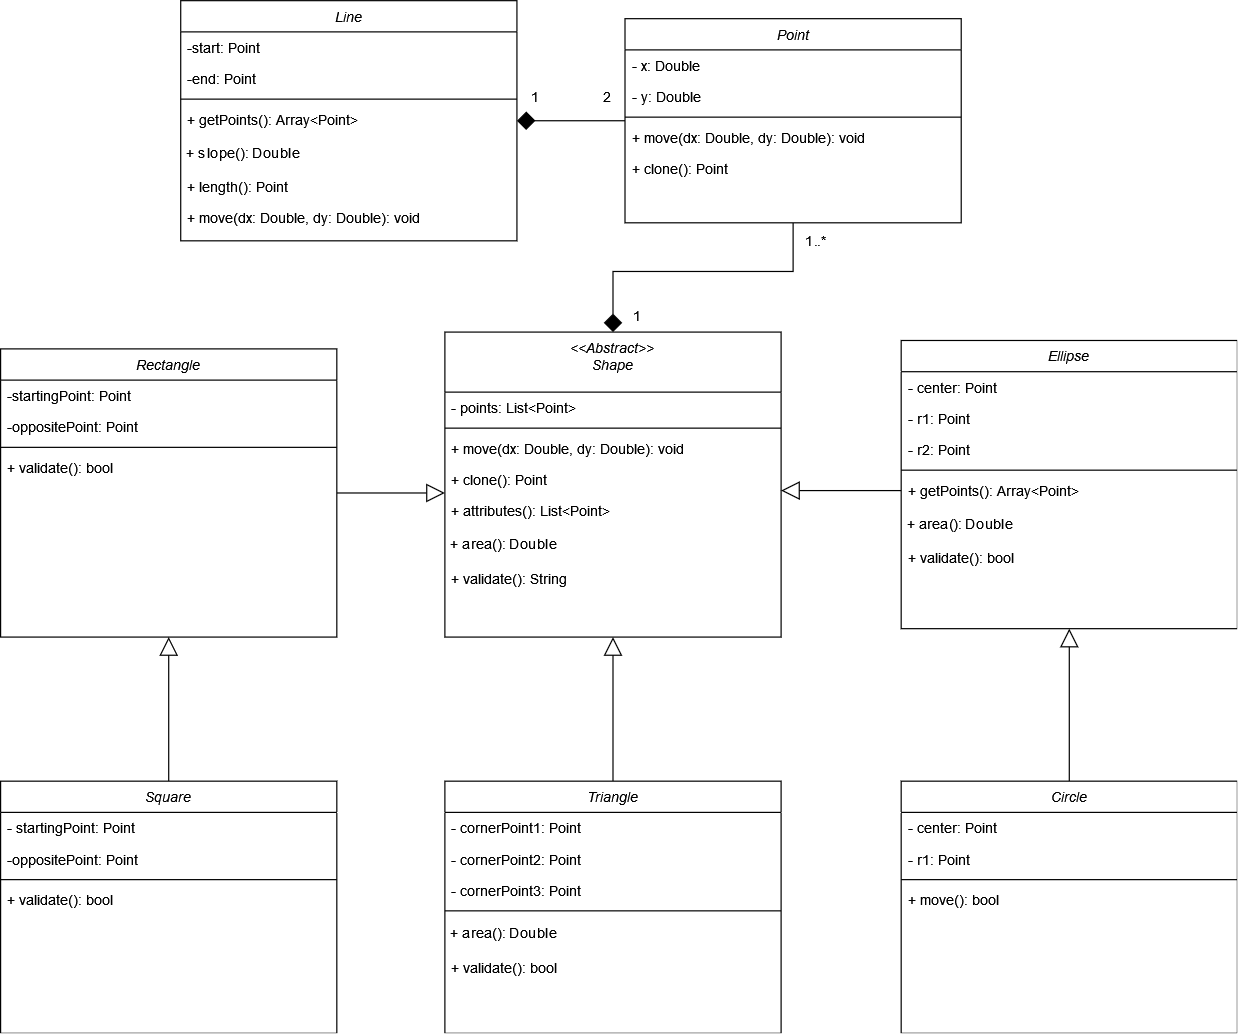

The diagram above was exported from draw.io. Its source (the exported page's mxGraphModel, read from the mxfile embedded in the PNG):
<mxGraphModel dx="2514" dy="920" grid="1" gridSize="10" guides="1" tooltips="1" connect="1" arrows="1" fold="1" page="1" pageScale="1" pageWidth="827" pageHeight="1169" math="0" shadow="0">
  <root>
    <mxCell id="WIyWlLk6GJQsqaUBKTNV-0" />
    <mxCell id="WIyWlLk6GJQsqaUBKTNV-1" parent="WIyWlLk6GJQsqaUBKTNV-0" />
    <mxCell id="Lo9rBZUr5EWBByHOK7Kq-12" style="edgeStyle=orthogonalEdgeStyle;rounded=0;orthogonalLoop=1;jettySize=auto;html=1;entryX=0.5;entryY=0;entryDx=0;entryDy=0;endArrow=diamond;endFill=1;endSize=13;" parent="WIyWlLk6GJQsqaUBKTNV-1" source="zkfFHV4jXpPFQw0GAbJ--0" target="Lo9rBZUr5EWBByHOK7Kq-0" edge="1">
      <mxGeometry relative="1" as="geometry" />
    </mxCell>
    <mxCell id="Lo9rBZUr5EWBByHOK7Kq-14" style="edgeStyle=orthogonalEdgeStyle;rounded=0;orthogonalLoop=1;jettySize=auto;html=1;endArrow=diamond;endFill=1;endSize=13;" parent="WIyWlLk6GJQsqaUBKTNV-1" source="zkfFHV4jXpPFQw0GAbJ--0" target="pKnvmbRFdurTGXLO_dpD-6" edge="1">
      <mxGeometry relative="1" as="geometry" />
    </mxCell>
    <mxCell id="zkfFHV4jXpPFQw0GAbJ--0" value="Point" style="swimlane;fontStyle=2;align=center;verticalAlign=top;childLayout=stackLayout;horizontal=1;startSize=26;horizontalStack=0;resizeParent=1;resizeLast=0;collapsible=1;marginBottom=0;rounded=0;shadow=0;strokeWidth=1;" parent="WIyWlLk6GJQsqaUBKTNV-1" vertex="1">
      <mxGeometry x="390" y="325" width="280" height="170" as="geometry">
        <mxRectangle x="230" y="140" width="160" height="26" as="alternateBounds" />
      </mxGeometry>
    </mxCell>
    <mxCell id="zkfFHV4jXpPFQw0GAbJ--1" value="- x: Double" style="text;align=left;verticalAlign=top;spacingLeft=4;spacingRight=4;overflow=hidden;rotatable=0;points=[[0,0.5],[1,0.5]];portConstraint=eastwest;" parent="zkfFHV4jXpPFQw0GAbJ--0" vertex="1">
      <mxGeometry y="26" width="280" height="26" as="geometry" />
    </mxCell>
    <mxCell id="zkfFHV4jXpPFQw0GAbJ--2" value="- y: Double" style="text;align=left;verticalAlign=top;spacingLeft=4;spacingRight=4;overflow=hidden;rotatable=0;points=[[0,0.5],[1,0.5]];portConstraint=eastwest;rounded=0;shadow=0;html=0;" parent="zkfFHV4jXpPFQw0GAbJ--0" vertex="1">
      <mxGeometry y="52" width="280" height="26" as="geometry" />
    </mxCell>
    <mxCell id="zkfFHV4jXpPFQw0GAbJ--4" value="" style="line;html=1;strokeWidth=1;align=left;verticalAlign=middle;spacingTop=-1;spacingLeft=3;spacingRight=3;rotatable=0;labelPosition=right;points=[];portConstraint=eastwest;" parent="zkfFHV4jXpPFQw0GAbJ--0" vertex="1">
      <mxGeometry y="78" width="280" height="8" as="geometry" />
    </mxCell>
    <mxCell id="pKnvmbRFdurTGXLO_dpD-4" value="+ move(dx: Double, dy: Double): void" style="text;align=left;verticalAlign=top;spacingLeft=4;spacingRight=4;overflow=hidden;rotatable=0;points=[[0,0.5],[1,0.5]];portConstraint=eastwest;" parent="zkfFHV4jXpPFQw0GAbJ--0" vertex="1">
      <mxGeometry y="86" width="280" height="26" as="geometry" />
    </mxCell>
    <mxCell id="pKnvmbRFdurTGXLO_dpD-3" value="+ clone(): Point" style="text;align=left;verticalAlign=top;spacingLeft=4;spacingRight=4;overflow=hidden;rotatable=0;points=[[0,0.5],[1,0.5]];portConstraint=eastwest;" parent="zkfFHV4jXpPFQw0GAbJ--0" vertex="1">
      <mxGeometry y="112" width="280" height="26" as="geometry" />
    </mxCell>
    <mxCell id="pKnvmbRFdurTGXLO_dpD-6" value="Line" style="swimlane;fontStyle=2;align=center;verticalAlign=top;childLayout=stackLayout;horizontal=1;startSize=26;horizontalStack=0;resizeParent=1;resizeLast=0;collapsible=1;marginBottom=0;rounded=0;shadow=0;strokeWidth=1;" parent="WIyWlLk6GJQsqaUBKTNV-1" vertex="1">
      <mxGeometry x="20" y="310" width="280" height="200" as="geometry">
        <mxRectangle x="230" y="140" width="160" height="26" as="alternateBounds" />
      </mxGeometry>
    </mxCell>
    <mxCell id="pKnvmbRFdurTGXLO_dpD-7" value="-start: Point" style="text;align=left;verticalAlign=top;spacingLeft=4;spacingRight=4;overflow=hidden;rotatable=0;points=[[0,0.5],[1,0.5]];portConstraint=eastwest;" parent="pKnvmbRFdurTGXLO_dpD-6" vertex="1">
      <mxGeometry y="26" width="280" height="26" as="geometry" />
    </mxCell>
    <mxCell id="pKnvmbRFdurTGXLO_dpD-8" value="-end: Point" style="text;align=left;verticalAlign=top;spacingLeft=4;spacingRight=4;overflow=hidden;rotatable=0;points=[[0,0.5],[1,0.5]];portConstraint=eastwest;rounded=0;shadow=0;html=0;" parent="pKnvmbRFdurTGXLO_dpD-6" vertex="1">
      <mxGeometry y="52" width="280" height="26" as="geometry" />
    </mxCell>
    <mxCell id="pKnvmbRFdurTGXLO_dpD-9" value="" style="line;html=1;strokeWidth=1;align=left;verticalAlign=middle;spacingTop=-1;spacingLeft=3;spacingRight=3;rotatable=0;labelPosition=right;points=[];portConstraint=eastwest;" parent="pKnvmbRFdurTGXLO_dpD-6" vertex="1">
      <mxGeometry y="78" width="280" height="8" as="geometry" />
    </mxCell>
    <mxCell id="pKnvmbRFdurTGXLO_dpD-10" value="+ getPoints(): Array&lt;Point&gt;" style="text;align=left;verticalAlign=top;spacingLeft=4;spacingRight=4;overflow=hidden;rotatable=0;points=[[0,0.5],[1,0.5]];portConstraint=eastwest;" parent="pKnvmbRFdurTGXLO_dpD-6" vertex="1">
      <mxGeometry y="86" width="280" height="26" as="geometry" />
    </mxCell>
    <mxCell id="pKnvmbRFdurTGXLO_dpD-11" value="&amp;nbsp;+ slope(): Double" style="text;html=1;align=left;verticalAlign=middle;resizable=0;points=[];autosize=1;strokeColor=none;fillColor=none;" parent="pKnvmbRFdurTGXLO_dpD-6" vertex="1">
      <mxGeometry y="112" width="280" height="30" as="geometry" />
    </mxCell>
    <mxCell id="pKnvmbRFdurTGXLO_dpD-12" value="+ length(): Point" style="text;align=left;verticalAlign=top;spacingLeft=4;spacingRight=4;overflow=hidden;rotatable=0;points=[[0,0.5],[1,0.5]];portConstraint=eastwest;" parent="pKnvmbRFdurTGXLO_dpD-6" vertex="1">
      <mxGeometry y="142" width="280" height="26" as="geometry" />
    </mxCell>
    <mxCell id="pKnvmbRFdurTGXLO_dpD-13" value="+ move(dx: Double, dy: Double): void" style="text;align=left;verticalAlign=top;spacingLeft=4;spacingRight=4;overflow=hidden;rotatable=0;points=[[0,0.5],[1,0.5]];portConstraint=eastwest;" parent="pKnvmbRFdurTGXLO_dpD-6" vertex="1">
      <mxGeometry y="168" width="280" height="26" as="geometry" />
    </mxCell>
    <mxCell id="Lo9rBZUr5EWBByHOK7Kq-24" style="edgeStyle=orthogonalEdgeStyle;rounded=0;orthogonalLoop=1;jettySize=auto;html=1;endArrow=block;endFill=0;endSize=13;" parent="WIyWlLk6GJQsqaUBKTNV-1" source="pKnvmbRFdurTGXLO_dpD-15" target="Lo9rBZUr5EWBByHOK7Kq-0" edge="1">
      <mxGeometry relative="1" as="geometry">
        <Array as="points">
          <mxPoint x="220" y="720" />
          <mxPoint x="220" y="720" />
        </Array>
      </mxGeometry>
    </mxCell>
    <mxCell id="pKnvmbRFdurTGXLO_dpD-15" value="Rectangle" style="swimlane;fontStyle=2;align=center;verticalAlign=top;childLayout=stackLayout;horizontal=1;startSize=26;horizontalStack=0;resizeParent=1;resizeLast=0;collapsible=1;marginBottom=0;rounded=0;shadow=0;strokeWidth=1;" parent="WIyWlLk6GJQsqaUBKTNV-1" vertex="1">
      <mxGeometry x="-130" y="600" width="280" height="240" as="geometry">
        <mxRectangle x="230" y="140" width="160" height="26" as="alternateBounds" />
      </mxGeometry>
    </mxCell>
    <mxCell id="DWfuLEr2Yn5OQDxVqT4_-0" value="-startingPoint: Point" style="text;align=left;verticalAlign=top;spacingLeft=4;spacingRight=4;overflow=hidden;rotatable=0;points=[[0,0.5],[1,0.5]];portConstraint=eastwest;" vertex="1" parent="pKnvmbRFdurTGXLO_dpD-15">
      <mxGeometry y="26" width="280" height="26" as="geometry" />
    </mxCell>
    <mxCell id="pKnvmbRFdurTGXLO_dpD-25" value="-oppositePoint: Point" style="text;align=left;verticalAlign=top;spacingLeft=4;spacingRight=4;overflow=hidden;rotatable=0;points=[[0,0.5],[1,0.5]];portConstraint=eastwest;" parent="pKnvmbRFdurTGXLO_dpD-15" vertex="1">
      <mxGeometry y="52" width="280" height="26" as="geometry" />
    </mxCell>
    <mxCell id="pKnvmbRFdurTGXLO_dpD-18" value="" style="line;html=1;strokeWidth=1;align=left;verticalAlign=middle;spacingTop=-1;spacingLeft=3;spacingRight=3;rotatable=0;labelPosition=right;points=[];portConstraint=eastwest;" parent="pKnvmbRFdurTGXLO_dpD-15" vertex="1">
      <mxGeometry y="78" width="280" height="8" as="geometry" />
    </mxCell>
    <mxCell id="pKnvmbRFdurTGXLO_dpD-23" value="+ validate(): bool" style="text;align=left;verticalAlign=top;spacingLeft=4;spacingRight=4;overflow=hidden;rotatable=0;points=[[0,0.5],[1,0.5]];portConstraint=eastwest;" parent="pKnvmbRFdurTGXLO_dpD-15" vertex="1">
      <mxGeometry y="86" width="280" height="26" as="geometry" />
    </mxCell>
    <mxCell id="Lo9rBZUr5EWBByHOK7Kq-18" style="edgeStyle=orthogonalEdgeStyle;rounded=0;orthogonalLoop=1;jettySize=auto;html=1;entryX=0.5;entryY=1;entryDx=0;entryDy=0;endArrow=block;endFill=0;endSize=13;" parent="WIyWlLk6GJQsqaUBKTNV-1" source="pKnvmbRFdurTGXLO_dpD-24" target="pKnvmbRFdurTGXLO_dpD-15" edge="1">
      <mxGeometry relative="1" as="geometry" />
    </mxCell>
    <mxCell id="pKnvmbRFdurTGXLO_dpD-24" value="Square" style="swimlane;fontStyle=2;align=center;verticalAlign=top;childLayout=stackLayout;horizontal=1;startSize=26;horizontalStack=0;resizeParent=1;resizeLast=0;collapsible=1;marginBottom=0;rounded=0;shadow=0;strokeWidth=1;" parent="WIyWlLk6GJQsqaUBKTNV-1" vertex="1">
      <mxGeometry x="-130" y="960" width="280" height="210" as="geometry">
        <mxRectangle x="230" y="140" width="160" height="26" as="alternateBounds" />
      </mxGeometry>
    </mxCell>
    <mxCell id="DWfuLEr2Yn5OQDxVqT4_-2" value="- startingPoint: Point" style="text;align=left;verticalAlign=top;spacingLeft=4;spacingRight=4;overflow=hidden;rotatable=0;points=[[0,0.5],[1,0.5]];portConstraint=eastwest;" vertex="1" parent="pKnvmbRFdurTGXLO_dpD-24">
      <mxGeometry y="26" width="280" height="26" as="geometry" />
    </mxCell>
    <mxCell id="DWfuLEr2Yn5OQDxVqT4_-3" value="-oppositePoint: Point" style="text;align=left;verticalAlign=top;spacingLeft=4;spacingRight=4;overflow=hidden;rotatable=0;points=[[0,0.5],[1,0.5]];portConstraint=eastwest;" vertex="1" parent="pKnvmbRFdurTGXLO_dpD-24">
      <mxGeometry y="52" width="280" height="26" as="geometry" />
    </mxCell>
    <mxCell id="pKnvmbRFdurTGXLO_dpD-27" value="" style="line;html=1;strokeWidth=1;align=left;verticalAlign=middle;spacingTop=-1;spacingLeft=3;spacingRight=3;rotatable=0;labelPosition=right;points=[];portConstraint=eastwest;" parent="pKnvmbRFdurTGXLO_dpD-24" vertex="1">
      <mxGeometry y="78" width="280" height="8" as="geometry" />
    </mxCell>
    <mxCell id="pKnvmbRFdurTGXLO_dpD-31" value="+ validate(): bool" style="text;align=left;verticalAlign=top;spacingLeft=4;spacingRight=4;overflow=hidden;rotatable=0;points=[[0,0.5],[1,0.5]];portConstraint=eastwest;" parent="pKnvmbRFdurTGXLO_dpD-24" vertex="1">
      <mxGeometry y="86" width="280" height="26" as="geometry" />
    </mxCell>
    <mxCell id="pKnvmbRFdurTGXLO_dpD-32" value="Ellipse" style="swimlane;fontStyle=2;align=center;verticalAlign=top;childLayout=stackLayout;horizontal=1;startSize=26;horizontalStack=0;resizeParent=1;resizeLast=0;collapsible=1;marginBottom=0;rounded=0;shadow=0;strokeWidth=1;" parent="WIyWlLk6GJQsqaUBKTNV-1" vertex="1">
      <mxGeometry x="620" y="593" width="280" height="240" as="geometry">
        <mxRectangle x="230" y="140" width="160" height="26" as="alternateBounds" />
      </mxGeometry>
    </mxCell>
    <mxCell id="pKnvmbRFdurTGXLO_dpD-33" value="- center: Point" style="text;align=left;verticalAlign=top;spacingLeft=4;spacingRight=4;overflow=hidden;rotatable=0;points=[[0,0.5],[1,0.5]];portConstraint=eastwest;" parent="pKnvmbRFdurTGXLO_dpD-32" vertex="1">
      <mxGeometry y="26" width="280" height="26" as="geometry" />
    </mxCell>
    <mxCell id="pKnvmbRFdurTGXLO_dpD-34" value="- r1: Point" style="text;align=left;verticalAlign=top;spacingLeft=4;spacingRight=4;overflow=hidden;rotatable=0;points=[[0,0.5],[1,0.5]];portConstraint=eastwest;rounded=0;shadow=0;html=0;" parent="pKnvmbRFdurTGXLO_dpD-32" vertex="1">
      <mxGeometry y="52" width="280" height="26" as="geometry" />
    </mxCell>
    <mxCell id="pKnvmbRFdurTGXLO_dpD-40" value="- r2: Point" style="text;align=left;verticalAlign=top;spacingLeft=4;spacingRight=4;overflow=hidden;rotatable=0;points=[[0,0.5],[1,0.5]];portConstraint=eastwest;rounded=0;shadow=0;html=0;" parent="pKnvmbRFdurTGXLO_dpD-32" vertex="1">
      <mxGeometry y="78" width="280" height="26" as="geometry" />
    </mxCell>
    <mxCell id="pKnvmbRFdurTGXLO_dpD-35" value="" style="line;html=1;strokeWidth=1;align=left;verticalAlign=middle;spacingTop=-1;spacingLeft=3;spacingRight=3;rotatable=0;labelPosition=right;points=[];portConstraint=eastwest;" parent="pKnvmbRFdurTGXLO_dpD-32" vertex="1">
      <mxGeometry y="104" width="280" height="8" as="geometry" />
    </mxCell>
    <mxCell id="pKnvmbRFdurTGXLO_dpD-36" value="+ getPoints(): Array&lt;Point&gt;" style="text;align=left;verticalAlign=top;spacingLeft=4;spacingRight=4;overflow=hidden;rotatable=0;points=[[0,0.5],[1,0.5]];portConstraint=eastwest;" parent="pKnvmbRFdurTGXLO_dpD-32" vertex="1">
      <mxGeometry y="112" width="280" height="26" as="geometry" />
    </mxCell>
    <mxCell id="pKnvmbRFdurTGXLO_dpD-37" value="&amp;nbsp;+ area(): Double" style="text;html=1;align=left;verticalAlign=middle;resizable=0;points=[];autosize=1;strokeColor=none;fillColor=none;" parent="pKnvmbRFdurTGXLO_dpD-32" vertex="1">
      <mxGeometry y="138" width="280" height="30" as="geometry" />
    </mxCell>
    <mxCell id="pKnvmbRFdurTGXLO_dpD-39" value="+ validate(): bool" style="text;align=left;verticalAlign=top;spacingLeft=4;spacingRight=4;overflow=hidden;rotatable=0;points=[[0,0.5],[1,0.5]];portConstraint=eastwest;" parent="pKnvmbRFdurTGXLO_dpD-32" vertex="1">
      <mxGeometry y="168" width="280" height="26" as="geometry" />
    </mxCell>
    <mxCell id="pKnvmbRFdurTGXLO_dpD-77" style="edgeStyle=orthogonalEdgeStyle;rounded=0;orthogonalLoop=1;jettySize=auto;html=1;entryX=0.5;entryY=1;entryDx=0;entryDy=0;endArrow=block;endFill=0;endSize=13;" parent="WIyWlLk6GJQsqaUBKTNV-1" source="pKnvmbRFdurTGXLO_dpD-41" target="pKnvmbRFdurTGXLO_dpD-32" edge="1">
      <mxGeometry relative="1" as="geometry" />
    </mxCell>
    <mxCell id="pKnvmbRFdurTGXLO_dpD-41" value="Circle" style="swimlane;fontStyle=2;align=center;verticalAlign=top;childLayout=stackLayout;horizontal=1;startSize=26;horizontalStack=0;resizeParent=1;resizeLast=0;collapsible=1;marginBottom=0;rounded=0;shadow=0;strokeWidth=1;" parent="WIyWlLk6GJQsqaUBKTNV-1" vertex="1">
      <mxGeometry x="620" y="960" width="280" height="210" as="geometry">
        <mxRectangle x="230" y="140" width="160" height="26" as="alternateBounds" />
      </mxGeometry>
    </mxCell>
    <mxCell id="pKnvmbRFdurTGXLO_dpD-42" value="- center: Point" style="text;align=left;verticalAlign=top;spacingLeft=4;spacingRight=4;overflow=hidden;rotatable=0;points=[[0,0.5],[1,0.5]];portConstraint=eastwest;" parent="pKnvmbRFdurTGXLO_dpD-41" vertex="1">
      <mxGeometry y="26" width="280" height="26" as="geometry" />
    </mxCell>
    <mxCell id="pKnvmbRFdurTGXLO_dpD-43" value="- r1: Point" style="text;align=left;verticalAlign=top;spacingLeft=4;spacingRight=4;overflow=hidden;rotatable=0;points=[[0,0.5],[1,0.5]];portConstraint=eastwest;rounded=0;shadow=0;html=0;" parent="pKnvmbRFdurTGXLO_dpD-41" vertex="1">
      <mxGeometry y="52" width="280" height="26" as="geometry" />
    </mxCell>
    <mxCell id="pKnvmbRFdurTGXLO_dpD-45" value="" style="line;html=1;strokeWidth=1;align=left;verticalAlign=middle;spacingTop=-1;spacingLeft=3;spacingRight=3;rotatable=0;labelPosition=right;points=[];portConstraint=eastwest;" parent="pKnvmbRFdurTGXLO_dpD-41" vertex="1">
      <mxGeometry y="78" width="280" height="8" as="geometry" />
    </mxCell>
    <mxCell id="pKnvmbRFdurTGXLO_dpD-49" value="+ move(): bool" style="text;align=left;verticalAlign=top;spacingLeft=4;spacingRight=4;overflow=hidden;rotatable=0;points=[[0,0.5],[1,0.5]];portConstraint=eastwest;" parent="pKnvmbRFdurTGXLO_dpD-41" vertex="1">
      <mxGeometry y="86" width="280" height="26" as="geometry" />
    </mxCell>
    <mxCell id="Lo9rBZUr5EWBByHOK7Kq-22" style="edgeStyle=orthogonalEdgeStyle;rounded=0;orthogonalLoop=1;jettySize=auto;html=1;entryX=0.5;entryY=1;entryDx=0;entryDy=0;endArrow=block;endFill=0;endSize=13;" parent="WIyWlLk6GJQsqaUBKTNV-1" source="pKnvmbRFdurTGXLO_dpD-50" target="Lo9rBZUr5EWBByHOK7Kq-0" edge="1">
      <mxGeometry relative="1" as="geometry" />
    </mxCell>
    <mxCell id="pKnvmbRFdurTGXLO_dpD-50" value="Triangle" style="swimlane;fontStyle=2;align=center;verticalAlign=top;childLayout=stackLayout;horizontal=1;startSize=26;horizontalStack=0;resizeParent=1;resizeLast=0;collapsible=1;marginBottom=0;rounded=0;shadow=0;strokeWidth=1;" parent="WIyWlLk6GJQsqaUBKTNV-1" vertex="1">
      <mxGeometry x="240" y="960" width="280" height="210" as="geometry">
        <mxRectangle x="230" y="140" width="160" height="26" as="alternateBounds" />
      </mxGeometry>
    </mxCell>
    <mxCell id="pKnvmbRFdurTGXLO_dpD-52" value="- cornerPoint1: Point" style="text;align=left;verticalAlign=top;spacingLeft=4;spacingRight=4;overflow=hidden;rotatable=0;points=[[0,0.5],[1,0.5]];portConstraint=eastwest;rounded=0;shadow=0;html=0;" parent="pKnvmbRFdurTGXLO_dpD-50" vertex="1">
      <mxGeometry y="26" width="280" height="26" as="geometry" />
    </mxCell>
    <mxCell id="pKnvmbRFdurTGXLO_dpD-53" value="- cornerPoint2: Point" style="text;align=left;verticalAlign=top;spacingLeft=4;spacingRight=4;overflow=hidden;rotatable=0;points=[[0,0.5],[1,0.5]];portConstraint=eastwest;rounded=0;shadow=0;html=0;" parent="pKnvmbRFdurTGXLO_dpD-50" vertex="1">
      <mxGeometry y="52" width="280" height="26" as="geometry" />
    </mxCell>
    <mxCell id="DWfuLEr2Yn5OQDxVqT4_-1" value="- cornerPoint3: Point" style="text;align=left;verticalAlign=top;spacingLeft=4;spacingRight=4;overflow=hidden;rotatable=0;points=[[0,0.5],[1,0.5]];portConstraint=eastwest;rounded=0;shadow=0;html=0;" vertex="1" parent="pKnvmbRFdurTGXLO_dpD-50">
      <mxGeometry y="78" width="280" height="26" as="geometry" />
    </mxCell>
    <mxCell id="pKnvmbRFdurTGXLO_dpD-54" value="" style="line;html=1;strokeWidth=1;align=left;verticalAlign=middle;spacingTop=-1;spacingLeft=3;spacingRight=3;rotatable=0;labelPosition=right;points=[];portConstraint=eastwest;" parent="pKnvmbRFdurTGXLO_dpD-50" vertex="1">
      <mxGeometry y="104" width="280" height="8" as="geometry" />
    </mxCell>
    <mxCell id="pKnvmbRFdurTGXLO_dpD-56" value="&amp;nbsp;+ area(): Double" style="text;html=1;align=left;verticalAlign=middle;resizable=0;points=[];autosize=1;strokeColor=none;fillColor=none;" parent="pKnvmbRFdurTGXLO_dpD-50" vertex="1">
      <mxGeometry y="112" width="280" height="30" as="geometry" />
    </mxCell>
    <mxCell id="pKnvmbRFdurTGXLO_dpD-58" value="+ validate(): bool" style="text;align=left;verticalAlign=top;spacingLeft=4;spacingRight=4;overflow=hidden;rotatable=0;points=[[0,0.5],[1,0.5]];portConstraint=eastwest;" parent="pKnvmbRFdurTGXLO_dpD-50" vertex="1">
      <mxGeometry y="142" width="280" height="26" as="geometry" />
    </mxCell>
    <mxCell id="Lo9rBZUr5EWBByHOK7Kq-0" value="&lt;&lt;Abstract&gt;&gt;&#10;Shape" style="swimlane;fontStyle=2;align=center;verticalAlign=top;childLayout=stackLayout;horizontal=1;startSize=50;horizontalStack=0;resizeParent=1;resizeLast=0;collapsible=1;marginBottom=0;rounded=0;shadow=0;strokeWidth=1;" parent="WIyWlLk6GJQsqaUBKTNV-1" vertex="1">
      <mxGeometry x="240" y="586" width="280" height="254" as="geometry">
        <mxRectangle x="230" y="140" width="160" height="26" as="alternateBounds" />
      </mxGeometry>
    </mxCell>
    <mxCell id="Lo9rBZUr5EWBByHOK7Kq-1" value="- points: List&lt;Point&gt;" style="text;align=left;verticalAlign=top;spacingLeft=4;spacingRight=4;overflow=hidden;rotatable=0;points=[[0,0.5],[1,0.5]];portConstraint=eastwest;" parent="Lo9rBZUr5EWBByHOK7Kq-0" vertex="1">
      <mxGeometry y="50" width="280" height="26" as="geometry" />
    </mxCell>
    <mxCell id="Lo9rBZUr5EWBByHOK7Kq-3" value="" style="line;html=1;strokeWidth=1;align=left;verticalAlign=middle;spacingTop=-1;spacingLeft=3;spacingRight=3;rotatable=0;labelPosition=right;points=[];portConstraint=eastwest;" parent="Lo9rBZUr5EWBByHOK7Kq-0" vertex="1">
      <mxGeometry y="76" width="280" height="8" as="geometry" />
    </mxCell>
    <mxCell id="Lo9rBZUr5EWBByHOK7Kq-5" value="+ move(dx: Double, dy: Double): void" style="text;align=left;verticalAlign=top;spacingLeft=4;spacingRight=4;overflow=hidden;rotatable=0;points=[[0,0.5],[1,0.5]];portConstraint=eastwest;" parent="Lo9rBZUr5EWBByHOK7Kq-0" vertex="1">
      <mxGeometry y="84" width="280" height="26" as="geometry" />
    </mxCell>
    <mxCell id="Lo9rBZUr5EWBByHOK7Kq-6" value="+ clone(): Point" style="text;align=left;verticalAlign=top;spacingLeft=4;spacingRight=4;overflow=hidden;rotatable=0;points=[[0,0.5],[1,0.5]];portConstraint=eastwest;" parent="Lo9rBZUr5EWBByHOK7Kq-0" vertex="1">
      <mxGeometry y="110" width="280" height="26" as="geometry" />
    </mxCell>
    <mxCell id="Lo9rBZUr5EWBByHOK7Kq-17" value="+ attributes(): List&lt;Point&gt;" style="text;align=left;verticalAlign=top;spacingLeft=4;spacingRight=4;overflow=hidden;rotatable=0;points=[[0,0.5],[1,0.5]];portConstraint=eastwest;" parent="Lo9rBZUr5EWBByHOK7Kq-0" vertex="1">
      <mxGeometry y="136" width="280" height="26" as="geometry" />
    </mxCell>
    <mxCell id="DWfuLEr2Yn5OQDxVqT4_-9" value="&amp;nbsp;+ area(): Double" style="text;html=1;align=left;verticalAlign=middle;resizable=0;points=[];autosize=1;strokeColor=none;fillColor=none;" vertex="1" parent="Lo9rBZUr5EWBByHOK7Kq-0">
      <mxGeometry y="162" width="280" height="30" as="geometry" />
    </mxCell>
    <mxCell id="Lo9rBZUr5EWBByHOK7Kq-15" value="+ validate(): String" style="text;align=left;verticalAlign=top;spacingLeft=4;spacingRight=4;overflow=hidden;rotatable=0;points=[[0,0.5],[1,0.5]];portConstraint=eastwest;" parent="Lo9rBZUr5EWBByHOK7Kq-0" vertex="1">
      <mxGeometry y="192" width="280" height="26" as="geometry" />
    </mxCell>
    <mxCell id="Lo9rBZUr5EWBByHOK7Kq-25" style="edgeStyle=orthogonalEdgeStyle;rounded=0;orthogonalLoop=1;jettySize=auto;html=1;endSize=13;endArrow=block;endFill=0;" parent="WIyWlLk6GJQsqaUBKTNV-1" source="pKnvmbRFdurTGXLO_dpD-36" target="Lo9rBZUr5EWBByHOK7Kq-0" edge="1">
      <mxGeometry relative="1" as="geometry">
        <Array as="points">
          <mxPoint x="550" y="718" />
          <mxPoint x="550" y="718" />
        </Array>
      </mxGeometry>
    </mxCell>
    <mxCell id="DWfuLEr2Yn5OQDxVqT4_-5" value="1" style="text;html=1;align=center;verticalAlign=middle;resizable=0;points=[];autosize=1;strokeColor=none;fillColor=none;" vertex="1" parent="WIyWlLk6GJQsqaUBKTNV-1">
      <mxGeometry x="300" y="375" width="30" height="30" as="geometry" />
    </mxCell>
    <mxCell id="DWfuLEr2Yn5OQDxVqT4_-6" value="2" style="text;html=1;align=center;verticalAlign=middle;resizable=0;points=[];autosize=1;strokeColor=none;fillColor=none;" vertex="1" parent="WIyWlLk6GJQsqaUBKTNV-1">
      <mxGeometry x="360" y="375" width="30" height="30" as="geometry" />
    </mxCell>
    <mxCell id="DWfuLEr2Yn5OQDxVqT4_-7" value="1" style="text;html=1;align=center;verticalAlign=middle;resizable=0;points=[];autosize=1;strokeColor=none;fillColor=none;" vertex="1" parent="WIyWlLk6GJQsqaUBKTNV-1">
      <mxGeometry x="385" y="558" width="30" height="30" as="geometry" />
    </mxCell>
    <mxCell id="DWfuLEr2Yn5OQDxVqT4_-8" value="1..*" style="text;html=1;align=center;verticalAlign=middle;resizable=0;points=[];autosize=1;strokeColor=none;fillColor=none;" vertex="1" parent="WIyWlLk6GJQsqaUBKTNV-1">
      <mxGeometry x="529" y="495" width="40" height="30" as="geometry" />
    </mxCell>
  </root>
</mxGraphModel>